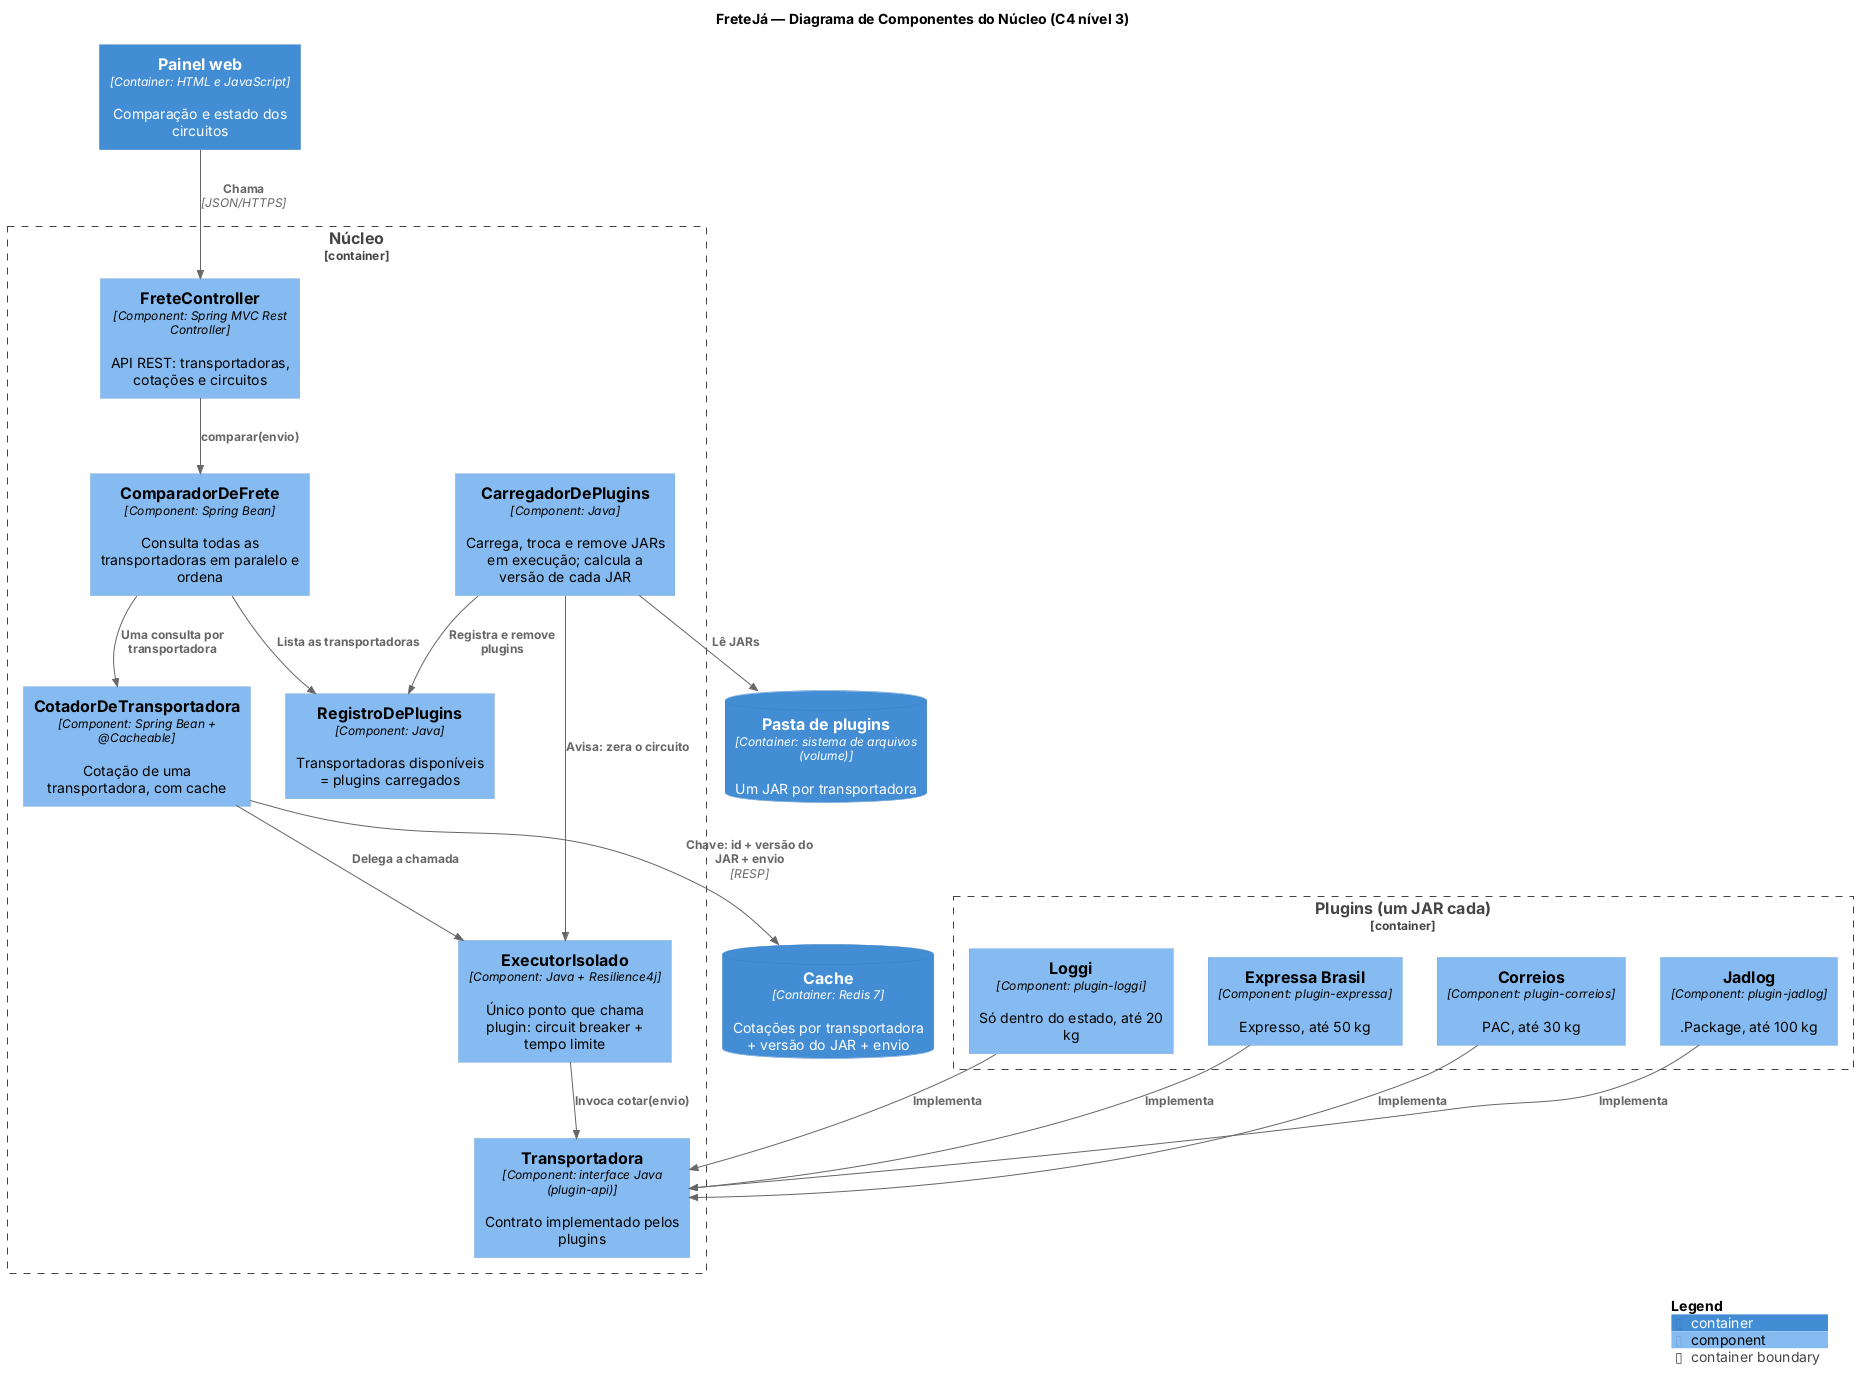

The diagram above was rendered by PlantUML. Its source (embedded in the PNG):
@startuml
!include C4_Component.puml

title FreteJá — Diagrama de Componentes do Núcleo (C4 nível 3)

Container(painel, "Painel web", "Container: HTML e JavaScript", "Comparação e estado dos circuitos")
ContainerDb(redis, "Cache", "Container: Redis 7", "Cotações por transportadora + versão do JAR + envio")
ContainerDb(pasta, "Pasta de plugins", "Container: sistema de arquivos (volume)", "Um JAR por transportadora")

Container_Boundary(nucleo, "Núcleo") {
    Component(api, "FreteController", "Component: Spring MVC Rest Controller", "API REST: transportadoras, cotações e circuitos")
    Component(comparador, "ComparadorDeFrete", "Component: Spring Bean", "Consulta todas as transportadoras em paralelo e ordena")
    Component(cotador, "CotadorDeTransportadora", "Component: Spring Bean + @Cacheable", "Cotação de uma transportadora, com cache")
    Component(executor, "ExecutorIsolado", "Component: Java + Resilience4j", "Único ponto que chama plugin: circuit breaker + tempo limite")
    Component(registro, "RegistroDePlugins", "Component: Java", "Transportadoras disponíveis = plugins carregados")
    Component(carregador, "CarregadorDePlugins", "Component: Java", "Carrega, troca e remove JARs em execução; calcula a versão de cada JAR")
    Component(contrato, "Transportadora", "Component: interface Java (plugin-api)", "Contrato implementado pelos plugins")
}

Container_Boundary(plugins, "Plugins (um JAR cada)") {
    Component(correios, "Correios", "Component: plugin-correios", "PAC, até 30 kg")
    Component(jadlog, "Jadlog", "Component: plugin-jadlog", ".Package, até 100 kg")
    Component(loggi, "Loggi", "Component: plugin-loggi", "Só dentro do estado, até 20 kg")
    Component(expressa, "Expressa Brasil", "Component: plugin-expressa", "Expresso, até 50 kg")
}

Rel(painel, api, "Chama", "JSON/HTTPS")
Rel(api, comparador, "comparar(envio)")
Rel(comparador, registro, "Lista as transportadoras")
Rel(comparador, cotador, "Uma consulta por transportadora")
Rel(cotador, redis, "Chave: id + versão do JAR + envio", "RESP")
Rel(cotador, executor, "Delega a chamada")
Rel(executor, contrato, "Invoca cotar(envio)")
Rel(correios, contrato, "Implementa")
Rel(jadlog, contrato, "Implementa")
Rel(loggi, contrato, "Implementa")
Rel(expressa, contrato, "Implementa")
Rel(carregador, pasta, "Lê JARs")
Rel(carregador, registro, "Registra e remove plugins")
Rel(carregador, executor, "Avisa: zera o circuito")

SHOW_LEGEND()
@enduml